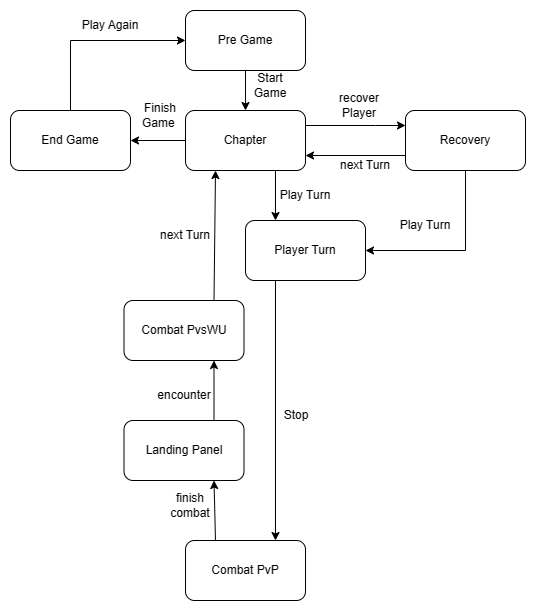

The diagram above was exported from draw.io. Its source (the exported page's mxGraphModel, read from the mxfile embedded in the PNG):
<mxGraphModel dx="1155" dy="654" grid="1" gridSize="10" guides="1" tooltips="1" connect="1" arrows="1" fold="1" page="1" pageScale="1" pageWidth="827" pageHeight="1169" math="0" shadow="0">
  <root>
    <mxCell id="WIyWlLk6GJQsqaUBKTNV-0" />
    <mxCell id="WIyWlLk6GJQsqaUBKTNV-1" parent="WIyWlLk6GJQsqaUBKTNV-0" />
    <mxCell id="910kTw6DZ2XzUG8DnuoN-0" value="Chapter" style="rounded=1;whiteSpace=wrap;html=1;" parent="WIyWlLk6GJQsqaUBKTNV-1" vertex="1">
      <mxGeometry x="315" y="250" width="120" height="60" as="geometry" />
    </mxCell>
    <mxCell id="910kTw6DZ2XzUG8DnuoN-2" value="Recovery" style="rounded=1;whiteSpace=wrap;html=1;" parent="WIyWlLk6GJQsqaUBKTNV-1" vertex="1">
      <mxGeometry x="535" y="250" width="120" height="60" as="geometry" />
    </mxCell>
    <mxCell id="910kTw6DZ2XzUG8DnuoN-3" value="recover Player" style="text;html=1;strokeColor=none;fillColor=none;align=center;verticalAlign=middle;whiteSpace=wrap;rounded=0;" parent="WIyWlLk6GJQsqaUBKTNV-1" vertex="1">
      <mxGeometry x="456" y="230" width="66" height="30" as="geometry" />
    </mxCell>
    <mxCell id="910kTw6DZ2XzUG8DnuoN-4" value="Player Turn" style="rounded=1;whiteSpace=wrap;html=1;" parent="WIyWlLk6GJQsqaUBKTNV-1" vertex="1">
      <mxGeometry x="375" y="360" width="120" height="60" as="geometry" />
    </mxCell>
    <mxCell id="910kTw6DZ2XzUG8DnuoN-7" value="" style="endArrow=classic;html=1;rounded=0;entryX=0.25;entryY=0;entryDx=0;entryDy=0;exitX=0.75;exitY=1;exitDx=0;exitDy=0;" parent="WIyWlLk6GJQsqaUBKTNV-1" source="910kTw6DZ2XzUG8DnuoN-0" target="910kTw6DZ2XzUG8DnuoN-4" edge="1">
      <mxGeometry width="50" height="50" relative="1" as="geometry">
        <mxPoint x="435" y="340" as="sourcePoint" />
        <mxPoint x="485" y="290" as="targetPoint" />
      </mxGeometry>
    </mxCell>
    <mxCell id="910kTw6DZ2XzUG8DnuoN-8" value="" style="endArrow=classic;html=1;rounded=0;entryX=0;entryY=0.25;entryDx=0;entryDy=0;exitX=1;exitY=0.25;exitDx=0;exitDy=0;" parent="WIyWlLk6GJQsqaUBKTNV-1" source="910kTw6DZ2XzUG8DnuoN-0" target="910kTw6DZ2XzUG8DnuoN-2" edge="1">
      <mxGeometry width="50" height="50" relative="1" as="geometry">
        <mxPoint x="435" y="280" as="sourcePoint" />
        <mxPoint x="465" y="220" as="targetPoint" />
        <Array as="points">
          <mxPoint x="505" y="265" />
        </Array>
      </mxGeometry>
    </mxCell>
    <mxCell id="910kTw6DZ2XzUG8DnuoN-10" value="Play Turn" style="text;html=1;strokeColor=none;fillColor=none;align=center;verticalAlign=middle;whiteSpace=wrap;rounded=0;" parent="WIyWlLk6GJQsqaUBKTNV-1" vertex="1">
      <mxGeometry x="405" y="320" width="60" height="30" as="geometry" />
    </mxCell>
    <mxCell id="910kTw6DZ2XzUG8DnuoN-15" value="Combat PvP" style="rounded=1;whiteSpace=wrap;html=1;" parent="WIyWlLk6GJQsqaUBKTNV-1" vertex="1">
      <mxGeometry x="315" y="680" width="120" height="60" as="geometry" />
    </mxCell>
    <mxCell id="910kTw6DZ2XzUG8DnuoN-16" value="" style="endArrow=classic;html=1;rounded=0;exitX=0.25;exitY=1;exitDx=0;exitDy=0;entryX=0.75;entryY=0;entryDx=0;entryDy=0;" parent="WIyWlLk6GJQsqaUBKTNV-1" source="910kTw6DZ2XzUG8DnuoN-4" target="910kTw6DZ2XzUG8DnuoN-15" edge="1">
      <mxGeometry width="50" height="50" relative="1" as="geometry">
        <mxPoint x="415" y="530" as="sourcePoint" />
        <mxPoint x="410" y="620" as="targetPoint" />
      </mxGeometry>
    </mxCell>
    <mxCell id="910kTw6DZ2XzUG8DnuoN-21" value="" style="endArrow=classic;html=1;rounded=0;exitX=0;exitY=0.75;exitDx=0;exitDy=0;entryX=1;entryY=0.75;entryDx=0;entryDy=0;" parent="WIyWlLk6GJQsqaUBKTNV-1" source="910kTw6DZ2XzUG8DnuoN-2" target="910kTw6DZ2XzUG8DnuoN-0" edge="1">
      <mxGeometry width="50" height="50" relative="1" as="geometry">
        <mxPoint x="385" y="210" as="sourcePoint" />
        <mxPoint x="505" y="455" as="targetPoint" />
      </mxGeometry>
    </mxCell>
    <mxCell id="910kTw6DZ2XzUG8DnuoN-22" value="next Turn" style="text;html=1;strokeColor=none;fillColor=none;align=center;verticalAlign=middle;whiteSpace=wrap;rounded=0;" parent="WIyWlLk6GJQsqaUBKTNV-1" vertex="1">
      <mxGeometry x="465" y="290" width="60" height="30" as="geometry" />
    </mxCell>
    <mxCell id="910kTw6DZ2XzUG8DnuoN-46" value="Pre Game" style="rounded=1;whiteSpace=wrap;html=1;" parent="WIyWlLk6GJQsqaUBKTNV-1" vertex="1">
      <mxGeometry x="315" y="150" width="120" height="60" as="geometry" />
    </mxCell>
    <mxCell id="910kTw6DZ2XzUG8DnuoN-50" value="End Game" style="rounded=1;whiteSpace=wrap;html=1;" parent="WIyWlLk6GJQsqaUBKTNV-1" vertex="1">
      <mxGeometry x="140" y="250" width="120" height="60" as="geometry" />
    </mxCell>
    <mxCell id="910kTw6DZ2XzUG8DnuoN-52" value="Finish Game&amp;nbsp;" style="text;html=1;strokeColor=none;fillColor=none;align=center;verticalAlign=middle;whiteSpace=wrap;rounded=0;" parent="WIyWlLk6GJQsqaUBKTNV-1" vertex="1">
      <mxGeometry x="260" y="240" width="60" height="30" as="geometry" />
    </mxCell>
    <mxCell id="Vye4SbRoOgZOngzNwOV8-0" value="" style="endArrow=classic;html=1;rounded=0;exitX=0.5;exitY=1;exitDx=0;exitDy=0;entryX=1;entryY=0.5;entryDx=0;entryDy=0;" parent="WIyWlLk6GJQsqaUBKTNV-1" source="910kTw6DZ2XzUG8DnuoN-2" target="910kTw6DZ2XzUG8DnuoN-4" edge="1">
      <mxGeometry width="50" height="50" relative="1" as="geometry">
        <mxPoint x="505" y="430" as="sourcePoint" />
        <mxPoint x="535" y="520" as="targetPoint" />
        <Array as="points">
          <mxPoint x="595" y="390" />
        </Array>
      </mxGeometry>
    </mxCell>
    <mxCell id="Vye4SbRoOgZOngzNwOV8-1" value="Play Turn" style="text;html=1;strokeColor=none;fillColor=none;align=center;verticalAlign=middle;whiteSpace=wrap;rounded=0;" parent="WIyWlLk6GJQsqaUBKTNV-1" vertex="1">
      <mxGeometry x="525" y="350" width="60" height="30" as="geometry" />
    </mxCell>
    <mxCell id="Vye4SbRoOgZOngzNwOV8-8" value="Start Game" style="text;html=1;strokeColor=none;fillColor=none;align=center;verticalAlign=middle;whiteSpace=wrap;rounded=0;" parent="WIyWlLk6GJQsqaUBKTNV-1" vertex="1">
      <mxGeometry x="370" y="210" width="60" height="30" as="geometry" />
    </mxCell>
    <mxCell id="Vye4SbRoOgZOngzNwOV8-20" value="Stop" style="text;html=1;strokeColor=none;fillColor=none;align=center;verticalAlign=middle;whiteSpace=wrap;rounded=0;" parent="WIyWlLk6GJQsqaUBKTNV-1" vertex="1">
      <mxGeometry x="396" y="540" width="60" height="30" as="geometry" />
    </mxCell>
    <mxCell id="Vye4SbRoOgZOngzNwOV8-34" value="Landing Panel" style="rounded=1;whiteSpace=wrap;html=1;" parent="WIyWlLk6GJQsqaUBKTNV-1" vertex="1">
      <mxGeometry x="253.5" y="560" width="120" height="60" as="geometry" />
    </mxCell>
    <mxCell id="Vye4SbRoOgZOngzNwOV8-35" value="" style="endArrow=classic;html=1;rounded=0;exitX=0.25;exitY=0;exitDx=0;exitDy=0;entryX=0.75;entryY=1;entryDx=0;entryDy=0;" parent="WIyWlLk6GJQsqaUBKTNV-1" source="910kTw6DZ2XzUG8DnuoN-15" target="Vye4SbRoOgZOngzNwOV8-34" edge="1">
      <mxGeometry width="50" height="50" relative="1" as="geometry">
        <mxPoint x="492" y="690" as="sourcePoint" />
        <mxPoint x="346" y="544" as="targetPoint" />
      </mxGeometry>
    </mxCell>
    <mxCell id="Vye4SbRoOgZOngzNwOV8-36" value="finish combat" style="text;html=1;strokeColor=none;fillColor=none;align=center;verticalAlign=middle;whiteSpace=wrap;rounded=0;" parent="WIyWlLk6GJQsqaUBKTNV-1" vertex="1">
      <mxGeometry x="290" y="630" width="60" height="30" as="geometry" />
    </mxCell>
    <mxCell id="Vye4SbRoOgZOngzNwOV8-38" value="" style="endArrow=classic;html=1;rounded=0;entryX=1;entryY=0.5;entryDx=0;entryDy=0;exitX=0;exitY=0.5;exitDx=0;exitDy=0;" parent="WIyWlLk6GJQsqaUBKTNV-1" source="910kTw6DZ2XzUG8DnuoN-0" target="910kTw6DZ2XzUG8DnuoN-50" edge="1">
      <mxGeometry relative="1" as="geometry">
        <mxPoint x="342" y="250" as="sourcePoint" />
        <mxPoint x="502" y="350" as="targetPoint" />
      </mxGeometry>
    </mxCell>
    <mxCell id="Vye4SbRoOgZOngzNwOV8-54" value="Combat PvsWU" style="rounded=1;whiteSpace=wrap;html=1;" parent="WIyWlLk6GJQsqaUBKTNV-1" vertex="1">
      <mxGeometry x="253.5" y="440" width="120" height="60" as="geometry" />
    </mxCell>
    <mxCell id="Vye4SbRoOgZOngzNwOV8-64" value="next Turn" style="text;html=1;strokeColor=none;fillColor=none;align=center;verticalAlign=middle;whiteSpace=wrap;rounded=0;" parent="WIyWlLk6GJQsqaUBKTNV-1" vertex="1">
      <mxGeometry x="285" y="360" width="60" height="30" as="geometry" />
    </mxCell>
    <mxCell id="Vye4SbRoOgZOngzNwOV8-72" value="Play Again" style="text;html=1;strokeColor=none;fillColor=none;align=center;verticalAlign=middle;whiteSpace=wrap;rounded=0;" parent="WIyWlLk6GJQsqaUBKTNV-1" vertex="1">
      <mxGeometry x="210" y="150" width="60" height="30" as="geometry" />
    </mxCell>
    <mxCell id="Vye4SbRoOgZOngzNwOV8-74" value="" style="endArrow=classic;html=1;rounded=0;entryX=0.5;entryY=0;entryDx=0;entryDy=0;" parent="WIyWlLk6GJQsqaUBKTNV-1" source="910kTw6DZ2XzUG8DnuoN-46" target="910kTw6DZ2XzUG8DnuoN-0" edge="1">
      <mxGeometry width="50" height="50" relative="1" as="geometry">
        <mxPoint x="390" y="190" as="sourcePoint" />
        <mxPoint x="410" y="170" as="targetPoint" />
      </mxGeometry>
    </mxCell>
    <mxCell id="9gEwV7D9EkIqNcNLYwsg-7" value="encounter" style="text;html=1;strokeColor=none;fillColor=none;align=center;verticalAlign=middle;whiteSpace=wrap;rounded=0;" parent="WIyWlLk6GJQsqaUBKTNV-1" vertex="1">
      <mxGeometry x="283.5" y="520" width="60" height="30" as="geometry" />
    </mxCell>
    <mxCell id="UfMjh3pOM0RCuee-4Ctb-0" value="" style="endArrow=classic;html=1;rounded=0;exitX=0.75;exitY=0;exitDx=0;exitDy=0;entryX=0.75;entryY=1;entryDx=0;entryDy=0;" edge="1" parent="WIyWlLk6GJQsqaUBKTNV-1" source="Vye4SbRoOgZOngzNwOV8-34" target="Vye4SbRoOgZOngzNwOV8-54">
      <mxGeometry width="50" height="50" relative="1" as="geometry">
        <mxPoint x="360" y="450" as="sourcePoint" />
        <mxPoint x="410" y="400" as="targetPoint" />
      </mxGeometry>
    </mxCell>
    <mxCell id="UfMjh3pOM0RCuee-4Ctb-1" value="" style="endArrow=classic;html=1;rounded=0;exitX=0.75;exitY=0;exitDx=0;exitDy=0;entryX=0.25;entryY=1;entryDx=0;entryDy=0;" edge="1" parent="WIyWlLk6GJQsqaUBKTNV-1" source="Vye4SbRoOgZOngzNwOV8-54" target="910kTw6DZ2XzUG8DnuoN-0">
      <mxGeometry width="50" height="50" relative="1" as="geometry">
        <mxPoint x="360" y="380" as="sourcePoint" />
        <mxPoint x="410" y="330" as="targetPoint" />
      </mxGeometry>
    </mxCell>
    <mxCell id="UfMjh3pOM0RCuee-4Ctb-2" value="" style="endArrow=classic;html=1;rounded=0;exitX=0.5;exitY=0;exitDx=0;exitDy=0;entryX=0;entryY=0.5;entryDx=0;entryDy=0;" edge="1" parent="WIyWlLk6GJQsqaUBKTNV-1" source="910kTw6DZ2XzUG8DnuoN-50" target="910kTw6DZ2XzUG8DnuoN-46">
      <mxGeometry width="50" height="50" relative="1" as="geometry">
        <mxPoint x="203.5" y="230" as="sourcePoint" />
        <mxPoint x="253.5" y="180" as="targetPoint" />
        <Array as="points">
          <mxPoint x="200" y="180" />
        </Array>
      </mxGeometry>
    </mxCell>
  </root>
</mxGraphModel>